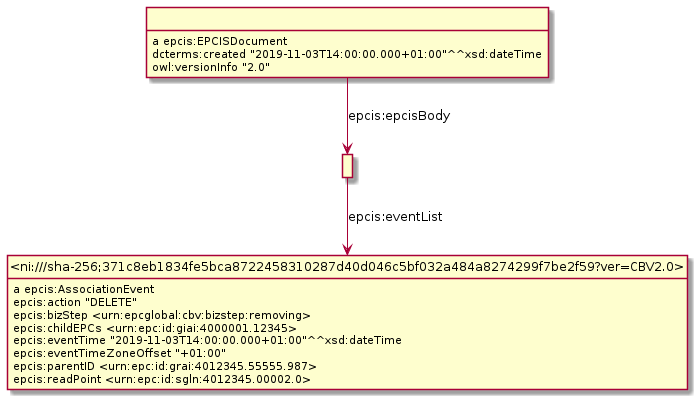

The diagram above was rendered by PlantUML. Its source (embedded in the PNG):
@startuml
hide empty methods
hide empty attributes
hide circle
skinparam classAttributeIconSize 0
class _r1623307965r0_ as " "
_r1623307965r0_ : a epcis:EPCISDocument
class _r1623307965r1_ as " "
_r1623307965r0_ -down-> _r1623307965r1_ : epcis:epcisBody
_r1623307965r0_ : dcterms:created "2019-11-03T14:00:00.000+01:00"^^xsd:dateTime
_r1623307965r0_ : owl:versionInfo "2.0"
class _ni_sha_256_371c8eb1834fe5bca8722458310287d40d046c5bf032a484a8274299f7be2f59_ver_CBV2_0_ as "<ni:///sha-256;371c8eb1834fe5bca8722458310287d40d046c5bf032a484a8274299f7be2f59?ver=CBV2.0>"
_ni_sha_256_371c8eb1834fe5bca8722458310287d40d046c5bf032a484a8274299f7be2f59_ver_CBV2_0_ : a epcis:AssociationEvent
_ni_sha_256_371c8eb1834fe5bca8722458310287d40d046c5bf032a484a8274299f7be2f59_ver_CBV2_0_ : epcis:action "DELETE"
_ni_sha_256_371c8eb1834fe5bca8722458310287d40d046c5bf032a484a8274299f7be2f59_ver_CBV2_0_ : epcis:bizStep <urn:epcglobal:cbv:bizstep:removing>
_ni_sha_256_371c8eb1834fe5bca8722458310287d40d046c5bf032a484a8274299f7be2f59_ver_CBV2_0_ : epcis:childEPCs <urn:epc:id:giai:4000001.12345>
_ni_sha_256_371c8eb1834fe5bca8722458310287d40d046c5bf032a484a8274299f7be2f59_ver_CBV2_0_ : epcis:eventTime "2019-11-03T14:00:00.000+01:00"^^xsd:dateTime
_ni_sha_256_371c8eb1834fe5bca8722458310287d40d046c5bf032a484a8274299f7be2f59_ver_CBV2_0_ : epcis:eventTimeZoneOffset "+01:00"
_ni_sha_256_371c8eb1834fe5bca8722458310287d40d046c5bf032a484a8274299f7be2f59_ver_CBV2_0_ : epcis:parentID <urn:epc:id:grai:4012345.55555.987>
_ni_sha_256_371c8eb1834fe5bca8722458310287d40d046c5bf032a484a8274299f7be2f59_ver_CBV2_0_ : epcis:readPoint <urn:epc:id:sgln:4012345.00002.0>
_r1623307965r1_ -down-> _ni_sha_256_371c8eb1834fe5bca8722458310287d40d046c5bf032a484a8274299f7be2f59_ver_CBV2_0_ : epcis:eventList
@enduml